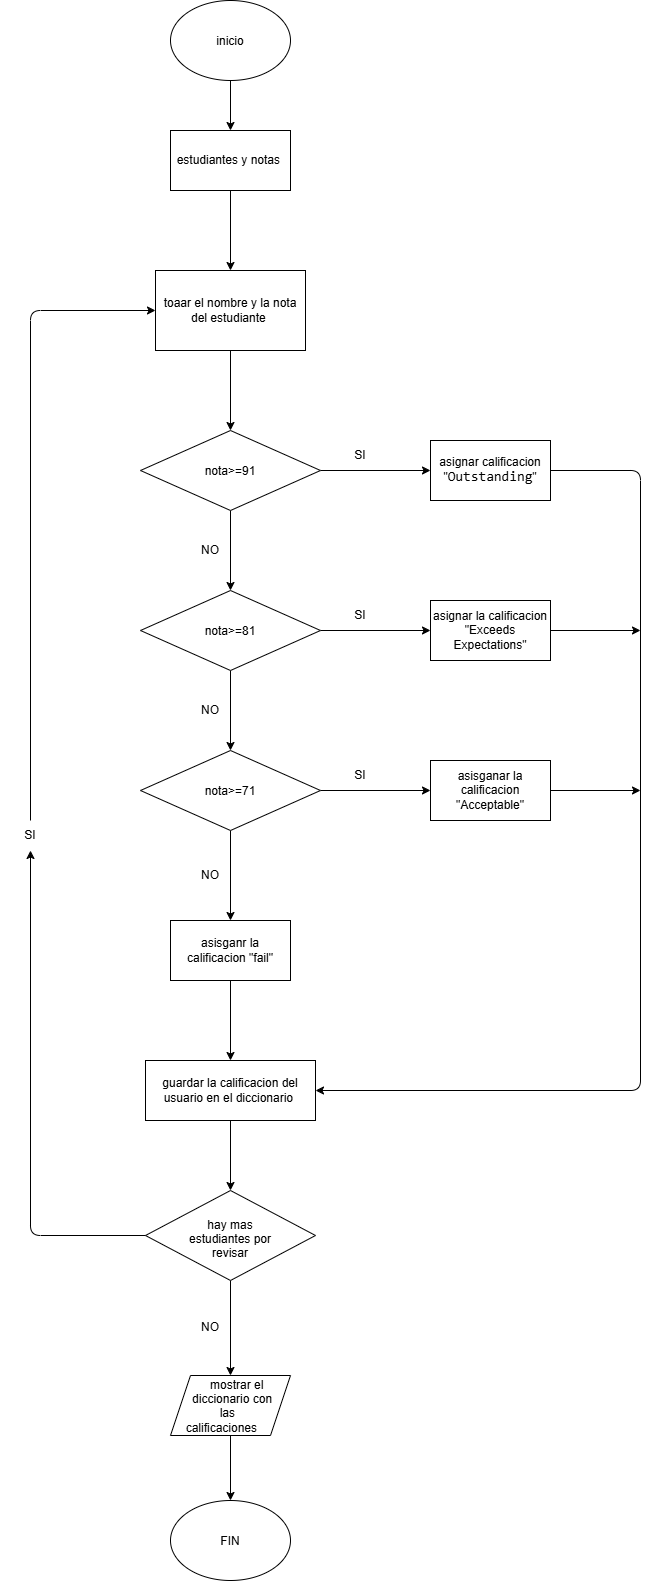

The diagram above was exported from draw.io. Its source (the exported page's mxGraphModel, read from the mxfile embedded in the PNG):
<mxGraphModel dx="974" dy="812" grid="1" gridSize="10" guides="1" tooltips="1" connect="1" arrows="1" fold="1" page="1" pageScale="1" pageWidth="827" pageHeight="1169" math="0" shadow="0">
  <root>
    <mxCell id="0" />
    <mxCell id="1" parent="0" />
    <mxCell id="h6A_-JjMiNZ0boaAoviJ-3" edge="1" parent="1" source="h6A_-JjMiNZ0boaAoviJ-1" style="edgeStyle=none;html=1;" target="h6A_-JjMiNZ0boaAoviJ-2" value="">
      <mxGeometry relative="1" as="geometry" />
    </mxCell>
    <mxCell id="h6A_-JjMiNZ0boaAoviJ-1" parent="1" style="ellipse;whiteSpace=wrap;html=1;shapeInside=1;" value="inicio" vertex="1">
      <mxGeometry height="80" width="120" x="170" y="20" as="geometry" />
    </mxCell>
    <mxCell id="h6A_-JjMiNZ0boaAoviJ-9" edge="1" parent="1" source="h6A_-JjMiNZ0boaAoviJ-2" style="edgeStyle=none;html=1;" value="">
      <mxGeometry relative="1" as="geometry">
        <mxPoint x="230" y="290" as="targetPoint" />
      </mxGeometry>
    </mxCell>
    <mxCell id="h6A_-JjMiNZ0boaAoviJ-2" parent="1" style="whiteSpace=wrap;html=1;" value="estudiantes y notas&amp;nbsp;" vertex="1">
      <mxGeometry height="60" width="120" x="170" y="150" as="geometry" />
    </mxCell>
    <mxCell id="h6A_-JjMiNZ0boaAoviJ-13" edge="1" parent="1" style="edgeStyle=none;html=1;" target="h6A_-JjMiNZ0boaAoviJ-12" value="">
      <mxGeometry relative="1" as="geometry">
        <mxPoint x="230" y="370" as="sourcePoint" />
      </mxGeometry>
    </mxCell>
    <mxCell id="h6A_-JjMiNZ0boaAoviJ-16" edge="1" parent="1" source="h6A_-JjMiNZ0boaAoviJ-12" style="edgeStyle=none;html=1;" target="h6A_-JjMiNZ0boaAoviJ-15" value="">
      <mxGeometry relative="1" as="geometry" />
    </mxCell>
    <mxCell id="h6A_-JjMiNZ0boaAoviJ-20" edge="1" parent="1" source="h6A_-JjMiNZ0boaAoviJ-12" style="edgeStyle=none;html=1;" target="h6A_-JjMiNZ0boaAoviJ-19" value="">
      <mxGeometry relative="1" as="geometry" />
    </mxCell>
    <mxCell id="h6A_-JjMiNZ0boaAoviJ-12" parent="1" style="rhombus;whiteSpace=wrap;html=1;shapeInside=1;" value="&lt;div&gt;nota&amp;gt;=91&lt;/div&gt;" vertex="1">
      <mxGeometry height="80" width="180" x="140" y="450" as="geometry" />
    </mxCell>
    <mxCell id="h6A_-JjMiNZ0boaAoviJ-14" parent="1" style="rounded=0;whiteSpace=wrap;html=1;" value="toaar el nombre y la nota del estudiante&amp;nbsp;" vertex="1">
      <mxGeometry height="80" width="150" x="155" y="290" as="geometry" />
    </mxCell>
    <mxCell id="h6A_-JjMiNZ0boaAoviJ-18" edge="1" parent="1" source="h6A_-JjMiNZ0boaAoviJ-15" style="edgeStyle=none;html=1;" target="h6A_-JjMiNZ0boaAoviJ-17" value="">
      <mxGeometry relative="1" as="geometry" />
    </mxCell>
    <mxCell id="h6A_-JjMiNZ0boaAoviJ-22" edge="1" parent="1" source="h6A_-JjMiNZ0boaAoviJ-15" style="edgeStyle=none;html=1;" target="h6A_-JjMiNZ0boaAoviJ-21" value="">
      <mxGeometry relative="1" as="geometry" />
    </mxCell>
    <mxCell id="h6A_-JjMiNZ0boaAoviJ-15" parent="1" style="rhombus;whiteSpace=wrap;html=1;shapeInside=1;" value="&lt;div&gt;nota&amp;gt;=81&lt;/div&gt;" vertex="1">
      <mxGeometry height="80" width="180" x="140" y="610" as="geometry" />
    </mxCell>
    <mxCell id="h6A_-JjMiNZ0boaAoviJ-24" edge="1" parent="1" source="h6A_-JjMiNZ0boaAoviJ-17" style="edgeStyle=none;html=1;" target="h6A_-JjMiNZ0boaAoviJ-23" value="">
      <mxGeometry relative="1" as="geometry" />
    </mxCell>
    <mxCell id="h6A_-JjMiNZ0boaAoviJ-26" edge="1" parent="1" source="h6A_-JjMiNZ0boaAoviJ-17" style="edgeStyle=none;html=1;" target="h6A_-JjMiNZ0boaAoviJ-25" value="">
      <mxGeometry relative="1" as="geometry" />
    </mxCell>
    <mxCell id="h6A_-JjMiNZ0boaAoviJ-17" parent="1" style="rhombus;whiteSpace=wrap;html=1;shapeInside=1;" value="&lt;div&gt;nota&amp;gt;=71&lt;/div&gt;" vertex="1">
      <mxGeometry height="80" width="180" x="140" y="770" as="geometry" />
    </mxCell>
    <mxCell id="h6A_-JjMiNZ0boaAoviJ-19" parent="1" style="whiteSpace=wrap;html=1;" value="&lt;span style=&quot;color: rgb(0, 0, 0);&quot;&gt;asignar calificacion&lt;/span&gt;&lt;div&gt;&lt;span style=&quot;color: rgb(0, 0, 0);&quot;&gt;&quot;&lt;span style=&quot;font-family: Consolas, &amp;quot;Courier New&amp;quot;, monospace; font-size: 14px; white-space: pre; background-color: rgb(255, 255, 255);&quot;&gt;Outstanding&lt;/span&gt;&lt;span style=&quot;background-color: transparent;&quot;&gt;&quot;&lt;/span&gt;&lt;/span&gt;&lt;/div&gt;" vertex="1">
      <mxGeometry height="60" width="120" x="430" y="460" as="geometry" />
    </mxCell>
    <mxCell id="h6A_-JjMiNZ0boaAoviJ-30" edge="1" parent="1" source="h6A_-JjMiNZ0boaAoviJ-21" style="edgeStyle=none;html=1;">
      <mxGeometry relative="1" as="geometry">
        <mxPoint x="640" y="650" as="targetPoint" />
      </mxGeometry>
    </mxCell>
    <mxCell id="h6A_-JjMiNZ0boaAoviJ-21" parent="1" style="whiteSpace=wrap;html=1;" value="asignar la calificacion&lt;div&gt;&quot;Exceeds Expectations&quot;&lt;/div&gt;" vertex="1">
      <mxGeometry height="60" width="120" x="430" y="620" as="geometry" />
    </mxCell>
    <mxCell id="h6A_-JjMiNZ0boaAoviJ-31" edge="1" parent="1" source="h6A_-JjMiNZ0boaAoviJ-23" style="edgeStyle=none;html=1;">
      <mxGeometry relative="1" as="geometry">
        <mxPoint x="640" y="810.0000000000002" as="targetPoint" />
      </mxGeometry>
    </mxCell>
    <mxCell id="h6A_-JjMiNZ0boaAoviJ-23" parent="1" style="whiteSpace=wrap;html=1;" value="asisganar la calificacion &quot;Acceptable&quot;" vertex="1">
      <mxGeometry height="60" width="120" x="430" y="780" as="geometry" />
    </mxCell>
    <mxCell id="h6A_-JjMiNZ0boaAoviJ-28" edge="1" parent="1" source="h6A_-JjMiNZ0boaAoviJ-25" style="edgeStyle=none;html=1;" target="h6A_-JjMiNZ0boaAoviJ-27" value="">
      <mxGeometry relative="1" as="geometry" />
    </mxCell>
    <mxCell id="h6A_-JjMiNZ0boaAoviJ-25" parent="1" style="whiteSpace=wrap;html=1;" value="asisganr la calificacion &quot;fail&quot;" vertex="1">
      <mxGeometry height="60" width="120" x="170" y="940" as="geometry" />
    </mxCell>
    <mxCell id="h6A_-JjMiNZ0boaAoviJ-33" edge="1" parent="1" source="h6A_-JjMiNZ0boaAoviJ-27" style="edgeStyle=none;html=1;" target="h6A_-JjMiNZ0boaAoviJ-32" value="">
      <mxGeometry relative="1" as="geometry" />
    </mxCell>
    <mxCell id="h6A_-JjMiNZ0boaAoviJ-27" parent="1" style="whiteSpace=wrap;html=1;" value="guardar la calificacion del usuario en el diccionario&amp;nbsp;" vertex="1">
      <mxGeometry height="60" width="170" x="145" y="1080" as="geometry" />
    </mxCell>
    <mxCell id="h6A_-JjMiNZ0boaAoviJ-29" edge="1" parent="1" source="h6A_-JjMiNZ0boaAoviJ-19" style="endArrow=classic;html=1;entryX=1;entryY=0.5;entryDx=0;entryDy=0;exitX=1;exitY=0.5;exitDx=0;exitDy=0;" target="h6A_-JjMiNZ0boaAoviJ-27" value="">
      <mxGeometry height="50" relative="1" width="50" x="0.6569" as="geometry">
        <Array as="points">
          <mxPoint x="640" y="490" />
          <mxPoint x="640" y="1110" />
        </Array>
        <mxPoint x="630" y="480" as="sourcePoint" />
        <mxPoint x="460" y="1050" as="targetPoint" />
      </mxGeometry>
    </mxCell>
    <mxCell id="h6A_-JjMiNZ0boaAoviJ-35" edge="1" parent="1" source="h6A_-JjMiNZ0boaAoviJ-46" style="edgeStyle=none;html=1;entryX=0;entryY=0.5;entryDx=0;entryDy=0;exitX=0.5;exitY=0;exitDx=0;exitDy=0;" target="h6A_-JjMiNZ0boaAoviJ-14">
      <mxGeometry relative="1" x="0.0057" as="geometry">
        <Array as="points">
          <mxPoint x="30" y="330" />
        </Array>
      </mxGeometry>
    </mxCell>
    <mxCell id="h6A_-JjMiNZ0boaAoviJ-50" edge="1" parent="1" source="h6A_-JjMiNZ0boaAoviJ-32" style="edgeStyle=none;html=1;" target="h6A_-JjMiNZ0boaAoviJ-49" value="">
      <mxGeometry relative="1" as="geometry" />
    </mxCell>
    <mxCell id="h6A_-JjMiNZ0boaAoviJ-32" parent="1" style="rhombus;whiteSpace=wrap;html=1;shapeInside=1;" value="hay mas estudiantes por revisar" vertex="1">
      <mxGeometry height="90" width="170" x="145" y="1210" as="geometry" />
    </mxCell>
    <mxCell id="h6A_-JjMiNZ0boaAoviJ-37" parent="1" style="text;html=1;whiteSpace=wrap;strokeColor=none;fillColor=none;align=center;verticalAlign=middle;rounded=0;" value="SI" vertex="1">
      <mxGeometry height="30" width="60" x="330" y="780" as="geometry" />
    </mxCell>
    <mxCell id="h6A_-JjMiNZ0boaAoviJ-38" parent="1" style="text;html=1;whiteSpace=wrap;strokeColor=none;fillColor=none;align=center;verticalAlign=middle;rounded=0;" value="SI" vertex="1">
      <mxGeometry height="30" width="60" x="330" y="460" as="geometry" />
    </mxCell>
    <mxCell id="h6A_-JjMiNZ0boaAoviJ-39" parent="1" style="text;html=1;whiteSpace=wrap;strokeColor=none;fillColor=none;align=center;verticalAlign=middle;rounded=0;" value="SI" vertex="1">
      <mxGeometry height="30" width="60" x="330" y="620" as="geometry" />
    </mxCell>
    <mxCell id="h6A_-JjMiNZ0boaAoviJ-41" parent="1" style="text;html=1;whiteSpace=wrap;strokeColor=none;fillColor=none;align=center;verticalAlign=middle;rounded=0;" value="NO" vertex="1">
      <mxGeometry height="30" width="60" x="180" y="555" as="geometry" />
    </mxCell>
    <mxCell id="h6A_-JjMiNZ0boaAoviJ-43" parent="1" style="text;html=1;whiteSpace=wrap;strokeColor=none;fillColor=none;align=center;verticalAlign=middle;rounded=0;" value="NO" vertex="1">
      <mxGeometry height="30" width="60" x="180" y="715" as="geometry" />
    </mxCell>
    <mxCell id="h6A_-JjMiNZ0boaAoviJ-44" parent="1" style="text;html=1;whiteSpace=wrap;strokeColor=none;fillColor=none;align=center;verticalAlign=middle;rounded=0;" value="NO" vertex="1">
      <mxGeometry height="30" width="60" x="180" y="880" as="geometry" />
    </mxCell>
    <mxCell id="h6A_-JjMiNZ0boaAoviJ-45" parent="1" style="text;html=1;whiteSpace=wrap;strokeColor=none;fillColor=none;align=center;verticalAlign=middle;rounded=0;" value="NO" vertex="1">
      <mxGeometry height="30" width="60" x="180" y="1332" as="geometry" />
    </mxCell>
    <mxCell id="h6A_-JjMiNZ0boaAoviJ-48" edge="1" parent="1" source="h6A_-JjMiNZ0boaAoviJ-32" style="edgeStyle=none;html=1;entryX=0.5;entryY=1;entryDx=0;entryDy=0;exitX=0;exitY=0.5;exitDx=0;exitDy=0;" target="h6A_-JjMiNZ0boaAoviJ-46" value="">
      <mxGeometry relative="1" x="0.0057" as="geometry">
        <Array as="points">
          <mxPoint x="30" y="1255" />
        </Array>
        <mxPoint x="145" y="1255" as="sourcePoint" />
        <mxPoint x="155" y="330" as="targetPoint" />
      </mxGeometry>
    </mxCell>
    <mxCell id="h6A_-JjMiNZ0boaAoviJ-46" parent="1" style="text;html=1;whiteSpace=wrap;strokeColor=none;fillColor=none;align=center;verticalAlign=middle;rounded=0;" value="SI" vertex="1">
      <mxGeometry height="30" width="60" y="840" as="geometry" />
    </mxCell>
    <mxCell id="h6A_-JjMiNZ0boaAoviJ-52" edge="1" parent="1" source="h6A_-JjMiNZ0boaAoviJ-49" style="edgeStyle=none;html=1;" target="h6A_-JjMiNZ0boaAoviJ-51" value="">
      <mxGeometry relative="1" as="geometry" />
    </mxCell>
    <mxCell id="h6A_-JjMiNZ0boaAoviJ-49" parent="1" style="shape=parallelogram;perimeter=parallelogramPerimeter;whiteSpace=wrap;html=1;shapeInside=1;fixedSize=1;" value="mostrar el diccionario con las calificaciones&amp;nbsp;" vertex="1">
      <mxGeometry height="60" width="120" x="170" y="1395" as="geometry" />
    </mxCell>
    <mxCell id="h6A_-JjMiNZ0boaAoviJ-51" parent="1" style="ellipse;whiteSpace=wrap;html=1;shapeInside=1;" value="FIN" vertex="1">
      <mxGeometry height="80" width="120" x="170" y="1520" as="geometry" />
    </mxCell>
  </root>
</mxGraphModel>